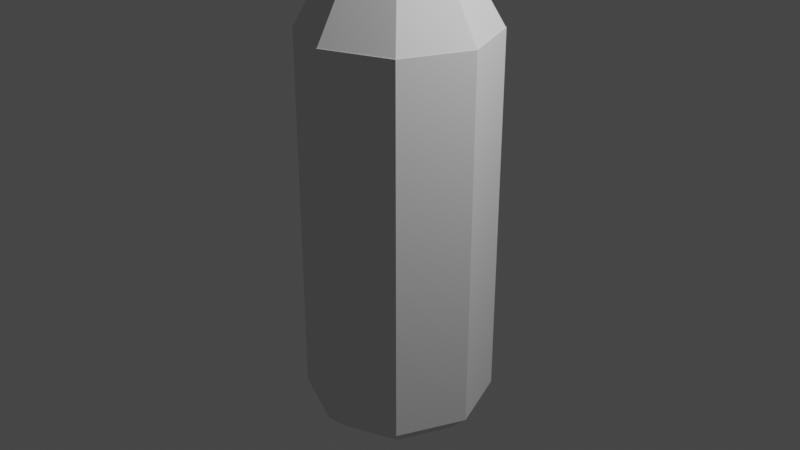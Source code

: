 # Source: Fire_Extinguisher_Body_1.blend  (saved by Blender 3.5.10; exported with 4.5.12 LTS)
import bpy
from mathutils import Matrix  # noqa: F401  (used for matrix-valued properties, if any)

bpy.ops.wm.read_factory_settings(use_empty=True)
scene = bpy.context.scene
scene.name = 'Scene'

# ---- collections
col_collection = bpy.data.collections.new('Collection'); scene.collection.children.link(col_collection)

# ---- world
world_world = bpy.data.worlds.new('World'); scene.world = world_world
world_world.use_nodes = True; world_world.node_tree.nodes.clear()
_N = world_world.node_tree.nodes; _L = world_world.node_tree.links
n0 = _N.new('ShaderNodeOutputWorld'); n0.name = 'World Output'; n0.location = (300, 300)
n1 = _N.new('ShaderNodeBackground'); n1.name = 'Background'; n1.location = (10, 300)
n1.inputs[0].default_value = (0.05088, 0.05088, 0.05088, 1.0)
_L.new(n1.outputs[0], n0.inputs[0])
n0.is_active_output = True
world_world.color = (0.05088, 0.05088, 0.05088)
world_world.use_sun_shadow = False
world_world.sun_shadow_jitter_overblur = 0.0

# ---- cameras
cam_camera = bpy.data.cameras.new('Camera')
cam_camera.clip_end = 100.0
cam_camera.ortho_scale = 7.314

# ---- lights
light_light = bpy.data.lights.new('Light', 'POINT')
light_light.transmission_factor = 0.0
light_light.energy = 1000.0
light_light.shadow_soft_size = 0.1
light_light.shadow_maximum_resolution = 0.006
light_light.use_absolute_resolution = True

# ---- meshes
me_cylinder_004 = bpy.data.meshes.new('Cylinder.004')
me_cylinder_004.from_pydata([(2.235e-09, 0.7, -1.0), (5.215e-09, 0.3, 0.005555), (0.495, 0.495, -1.0), (0.2121, 0.2121, 0.005555), (0.7, 0.0, -1.0), (0.3, 0.0, 0.005555), (0.495, -0.495, -1.0), (0.2121, -0.2121, 0.005555), (2.235e-09, -0.7, -1.0), (5.215e-09, -0.3, 0.005555), (-0.495, -0.495, -1.0), (-0.2121, -0.2121, 0.005555), (-0.7, 0.0, -1.0), (-0.3, 0.0, 0.005555), (-0.495, 0.495, -1.0), (-0.2121, 0.2121, 0.005555), (0.0, 1.0, -3.476), (2.235e-09, 0.7, -1.0), (0.7071, 0.7071, -3.476), (0.495, 0.495, -1.0), (1.0, 0.0, -3.476), (0.7, 0.0, -1.0), (0.7071, -0.7071, -3.476), (0.495, -0.495, -1.0), (0.0, -1.0, -3.476), (2.235e-09, -0.7, -1.0), (-0.7071, -0.7071, -3.476), (-0.495, -0.495, -1.0), (-1.0, 0.0, -3.476), (-0.7, 0.0, -1.0), (-0.7071, 0.7071, -3.476), (-0.495, 0.495, -1.0), (0.0, 1.0, -3.429), (0.7071, 0.7071, -3.429), (1.0, 0.0, -3.429), (0.7071, -0.7071, -3.429), (0.0, -1.0, -3.429), (-0.7071, -0.7071, -3.429), (-1.0, 0.0, -3.429), (-0.7071, 0.7071, -3.429), (0.0, 0.3, -0.2381), (0.0, 0.15, 1.0), (0.2121, 0.2121, -0.2381), (0.1061, 0.1061, 1.0), (0.3, 0.0, -0.2381), (0.15, 0.0, 1.0), (0.2121, -0.2121, -0.2381), (0.1061, -0.1061, 1.0), (0.0, -0.3, -0.2381), (0.0, -0.15, 1.0), (-0.2121, -0.2121, -0.2381), (-0.1061, -0.1061, 1.0), (-0.3, 0.0, -0.2381), (-0.15, 0.0, 1.0), (-0.2121, 0.2121, -0.2381), (-0.1061, 0.1061, 1.0), (-0.22, -0.31, 0.9286), (-0.22, -0.31, 1.357), (-0.22, 0.69, 0.9286), (-0.22, 0.69, 1.357), (0.22, -0.31, 0.9286), (0.22, -0.31, 1.357), (0.22, 0.69, 0.9286), (0.22, 0.69, 1.357), (-0.22, -0.3007, 0.9943), (-0.22, -0.3329, 1.394), (-0.22, 0.6329, 2.701), (-0.22, 0.6007, 3.101), (0.22, -0.3007, 0.9943), (0.22, -0.3329, 1.394), (0.22, 0.6329, 2.701), (0.22, 0.6007, 3.101), (7.451e-09, 0.7904, -23.27), (0.0, 1.0, -22.28), (0.5589, 0.5589, -23.27), (0.7071, 0.7071, -22.28), (0.7904, -7.451e-09, -23.27), (1.0, 0.0, -22.28), (0.5589, -0.5589, -23.27), (0.7071, -0.7071, -22.28), (-7.451e-09, -0.7904, -23.27), (0.0, -1.0, -22.28), (-0.5589, -0.5589, -23.27), (-0.7071, -0.7071, -22.28), (-0.7904, 7.451e-09, -23.27), (-1.0, 0.0, -22.28), (-0.5589, 0.5589, -23.27), (-0.7071, 0.7071, -22.28)], [], [(0, 1, 3, 2), (2, 3, 5, 4), (4, 5, 7, 6), (6, 7, 9, 8), (8, 9, 11, 10), (10, 11, 13, 12), (3, 1, 15, 13, 11, 9, 7, 5), (12, 13, 15, 14), (14, 15, 1, 0), (0, 2, 4, 6, 8, 10, 12, 14), (16, 17, 19, 18), (18, 19, 21, 20), (20, 21, 23, 22), (22, 23, 25, 24), (24, 25, 27, 26), (26, 27, 29, 28), (19, 17, 31, 29, 27, 25, 23, 21), (28, 29, 31, 30), (30, 31, 17, 16), (16, 18, 20, 22, 24, 26, 28, 30), (87, 39, 32, 73), (77, 34, 35, 79), (79, 35, 36, 81), (81, 36, 37, 83), (83, 37, 38, 85), (85, 38, 39, 87), (33, 32, 39, 38, 37, 36, 35, 34), (75, 33, 34, 77), (73, 32, 33, 75), (40, 41, 43, 42), (42, 43, 45, 44), (44, 45, 47, 46), (46, 47, 49, 48), (48, 49, 51, 50), (50, 51, 53, 52), (43, 41, 55, 53, 51, 49, 47, 45), (52, 53, 55, 54), (54, 55, 41, 40), (40, 42, 44, 46, 48, 50, 52, 54), (56, 57, 59, 58), (58, 59, 63, 62), (62, 63, 61, 60), (60, 61, 57, 56), (58, 62, 60, 56), (63, 59, 57, 61), (64, 65, 67, 66), (66, 67, 71, 70), (70, 71, 69, 68), (68, 69, 65, 64), (66, 70, 68, 64), (71, 67, 65, 69), (73, 75, 74, 72), (75, 77, 76, 74), (77, 79, 78, 76), (79, 81, 80, 78), (81, 83, 82, 80), (83, 85, 84, 82), (85, 87, 86, 84), (87, 73, 72, 86), (72, 74, 76, 78, 80, 82, 84, 86)])
_uv = me_cylinder_004.uv_layers.new(name='UVMap')
_uv.uv.foreach_set('vector', [1.0, 0.5, 1.0, 1.0, 0.875, 1.0, 0.875, 0.5, 0.875, 0.5, 0.875, 1.0, 0.75, 1.0, 0.75, 0.5, 0.75, 0.5, 0.75, 1.0, 0.625, 1.0, 0.625, 0.5, 0.625, 0.5, 0.625, 1.0, 0.5, 1.0, 0.5, 0.5, 0.5, 0.5, 0.5, 1.0, 0.375, 1.0, 0.375, 0.5, 0.375, 0.5, 0.375, 1.0, 0.25, 1.0, 0.25, 0.5, 0.4197, 0.4197, 0.25, 0.49, 0.08029, 0.4197, 0.01, 0.25, 0.08029, 0.08029, 0.25, 0.01, 0.4197, 0.08029, 0.49, 0.25, 0.25, 0.5, 0.25, 1.0, 0.125, 1.0, 0.125, 0.5, 0.125, 0.5, 0.125, 1.0, 0.0, 1.0, 0.0, 0.5, 0.75, 0.49, 0.9197, 0.4197, 0.99, 0.25, 0.9197, 0.08029, 0.75, 0.01, 0.5803, 0.08029, 0.51, 0.25, 0.5803, 0.4197, 1.0, 0.5, 1.0, 1.0, 0.875, 1.0, 0.875, 0.5, 0.875, 0.5, 0.875, 1.0, 0.75, 1.0, 0.75, 0.5, 0.75, 0.5, 0.75, 1.0, 0.625, 1.0, 0.625, 0.5, 0.625, 0.5, 0.625, 1.0, 0.5, 1.0, 0.5, 0.5, 0.5, 0.5, 0.5, 1.0, 0.375, 1.0, 0.375, 0.5, 0.375, 0.5, 0.375, 1.0, 0.25, 1.0, 0.25, 0.5, 0.4197, 0.4197, 0.25, 0.49, 0.08029, 0.4197, 0.01, 0.25, 0.08029, 0.08029, 0.25, 0.01, 0.4197, 0.08029, 0.49, 0.25, 0.25, 0.5, 0.25, 1.0, 0.125, 1.0, 0.125, 0.5, 0.125, 0.5, 0.125, 1.0, 0.0, 1.0, 0.0, 0.5, 0.75, 0.49, 0.9197, 0.4197, 0.99, 0.25, 0.9197, 0.08029, 0.75, 0.01, 0.5803, 0.08029, 0.51, 0.25, 0.5803, 0.4197, 0.125, 0.5051, 0.125, 1.0, 0.0, 1.0, 0.0, 0.5051, 0.75, 0.5051, 0.75, 1.0, 0.625, 1.0, 0.625, 0.5051, 0.625, 0.5051, 0.625, 1.0, 0.5, 1.0, 0.5, 0.5051, 0.5, 0.5051, 0.5, 1.0, 0.375, 1.0, 0.375, 0.5051, 0.375, 0.5051, 0.375, 1.0, 0.25, 1.0, 0.25, 0.5051, 0.25, 0.5051, 0.25, 1.0, 0.125, 1.0, 0.125, 0.5051, 0.4197, 0.4197, 0.25, 0.49, 0.08029, 0.4197, 0.01, 0.25, 0.08029, 0.08029, 0.25, 0.01, 0.4197, 0.08029, 0.49, 0.25, 0.875, 0.5051, 0.875, 1.0, 0.75, 1.0, 0.75, 0.5051, 1.0, 0.5051, 1.0, 1.0, 0.875, 1.0, 0.875, 0.5051, 1.0, 0.5, 1.0, 1.0, 0.875, 1.0, 0.875, 0.5, 0.875, 0.5, 0.875, 1.0, 0.75, 1.0, 0.75, 0.5, 0.75, 0.5, 0.75, 1.0, 0.625, 1.0, 0.625, 0.5, 0.625, 0.5, 0.625, 1.0, 0.5, 1.0, 0.5, 0.5, 0.5, 0.5, 0.5, 1.0, 0.375, 1.0, 0.375, 0.5, 0.375, 0.5, 0.375, 1.0, 0.25, 1.0, 0.25, 0.5, 0.4197, 0.4197, 0.25, 0.49, 0.08029, 0.4197, 0.01, 0.25, 0.08029, 0.08029, 0.25, 0.01, 0.4197, 0.08029, 0.49, 0.25, 0.25, 0.5, 0.25, 1.0, 0.125, 1.0, 0.125, 0.5, 0.125, 0.5, 0.125, 1.0, 0.0, 1.0, 0.0, 0.5, 0.75, 0.49, 0.9197, 0.4197, 0.99, 0.25, 0.9197, 0.08029, 0.75, 0.01, 0.5803, 0.08029, 0.51, 0.25, 0.5803, 0.4197, 0.375, 0.0, 0.625, 0.0, 0.625, 0.25, 0.375, 0.25, 0.375, 0.25, 0.625, 0.25, 0.625, 0.5, 0.375, 0.5, 0.375, 0.5, 0.625, 0.5, 0.625, 0.75, 0.375, 0.75, 0.375, 0.75, 0.625, 0.75, 0.625, 1.0, 0.375, 1.0, 0.125, 0.5, 0.375, 0.5, 0.375, 0.75, 0.125, 0.75, 0.625, 0.5, 0.875, 0.5, 0.875, 0.75, 0.625, 0.75, 0.375, 0.0, 0.625, 0.0, 0.625, 0.25, 0.375, 0.25, 0.375, 0.25, 0.625, 0.25, 0.625, 0.5, 0.375, 0.5, 0.375, 0.5, 0.625, 0.5, 0.625, 0.75, 0.375, 0.75, 0.375, 0.75, 0.625, 0.75, 0.625, 1.0, 0.375, 1.0, 0.125, 0.5, 0.375, 0.5, 0.375, 0.75, 0.125, 0.75, 0.625, 0.5, 0.875, 0.5, 0.875, 0.75, 0.625, 0.75, 1.0, 0.5051, 0.875, 0.5051, 0.8881, 0.5, 0.9869, 0.5, 0.875, 0.5051, 0.75, 0.5051, 0.7631, 0.5, 0.8619, 0.5, 0.75, 0.5051, 0.625, 0.5051, 0.6381, 0.5, 0.7369, 0.5, 0.625, 0.5051, 0.5, 0.5051, 0.5131, 0.5, 0.6119, 0.5, 0.5, 0.5051, 0.375, 0.5051, 0.3881, 0.5, 0.4869, 0.5, 0.375, 0.5051, 0.25, 0.5051, 0.2631, 0.5, 0.3619, 0.5, 0.25, 0.5051, 0.125, 0.5051, 0.1381, 0.5, 0.2369, 0.5, 0.125, 0.5051, 0.0, 0.5051, 0.0131, 0.5, 0.1119, 0.5, 0.75, 0.4397, 0.8841, 0.3841, 0.9397, 0.25, 0.8841, 0.1159, 0.75, 0.0603, 0.6159, 0.1159, 0.5603, 0.25, 0.6159, 0.3841])
me_cylinder_004.update()

# ---- objects
ob_light = bpy.data.objects.new('Light', light_light)
ob_camera = bpy.data.objects.new('Camera', cam_camera)
ob_cylinder_001 = bpy.data.objects.new('Cylinder.001', me_cylinder_004)

# ---- transforms, parenting, visibility, modifiers, constraints
ob_light.location = (4.076, 1.005, 5.904)
ob_light.rotation_euler = (0.6503, 0.05522, 1.866)
ob_light.lock_rotations_4d = False
ob_light.empty_display_type = 'ARROWS'
ob_light.color = (0.0, 0.0, 0.0, 0.0)
ob_light.lineart.crease_threshold = 0.0
ob_camera.location = (7.359, -6.926, 4.958)
ob_camera.rotation_euler = (1.109, 0.0, 0.8149)
ob_camera.lock_rotations_4d = False
ob_camera.empty_display_type = 'ARROWS'
ob_camera.color = (0.0, 0.0, 0.0, 0.0)
ob_camera.display_type = 'WIRE'
ob_camera.lineart.crease_threshold = 0.0
ob_cylinder_001.location = (0.0, 0.0, 2.72)
ob_cylinder_001.scale = (1.0, 1.0, 0.21)

# ---- collection membership
col_collection.objects.link(ob_light)
col_collection.objects.link(ob_camera)
col_collection.objects.link(ob_cylinder_001)

# ---- scene / render settings (as saved in the file)
scene.camera = ob_camera
scene.frame_start = 1; scene.frame_end = 250; scene.frame_set(0)
scene.render.engine = 'BLENDER_EEVEE_NEXT'
scene.cycles.sampling_pattern = 'TABULATED_SOBOL'
scene.view_settings.view_transform = 'Filmic'
bpy.context.view_layer.update()

